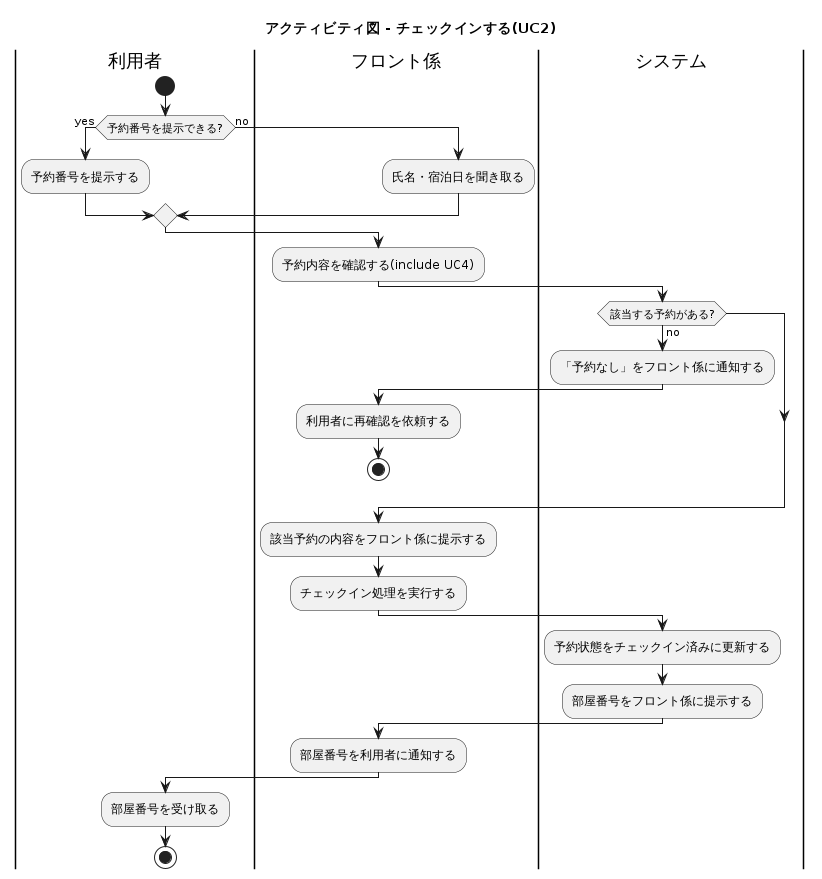

The diagram above was rendered by PlantUML. Its source (embedded in the PNG):
@startuml activity_diagram_checkin
title アクティビティ図 - チェックインする(UC2)

|利用者|
start
if (予約番号を提示できる?) then (yes)
  :予約番号を提示する;
else (no)
  |フロント係|
  :氏名・宿泊日を聞き取る;
endif
|フロント係|
:予約内容を確認する(include UC4);
|システム|
if (該当する予約がある?) then (no)
  :「予約なし」をフロント係に通知する;
  |フロント係|
  :利用者に再確認を依頼する;
  stop
endif
:該当予約の内容をフロント係に提示する;
|フロント係|
:チェックイン処理を実行する;
|システム|
:予約状態をチェックイン済みに更新する;
:部屋番号をフロント係に提示する;
|フロント係|
:部屋番号を利用者に通知する;
|利用者|
:部屋番号を受け取る;
stop

@enduml